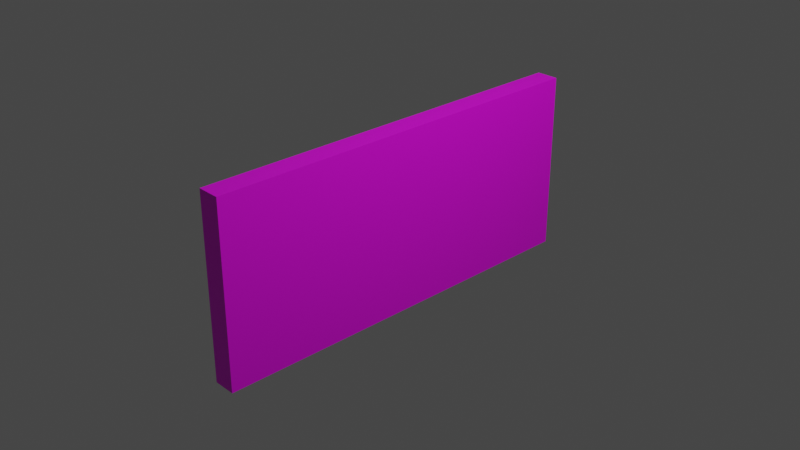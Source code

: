 # Source: missing_piece-lvl2-1.blend  (saved by Blender 3.2.14; exported with 4.5.12 LTS)
import bpy
from mathutils import Matrix  # noqa: F401  (used for matrix-valued properties, if any)

bpy.ops.wm.read_factory_settings(use_empty=True)
scene = bpy.context.scene
scene.name = 'Scene'

# ---- collections
col_collection = bpy.data.collections.new('Collection'); scene.collection.children.link(col_collection)

# ---- images (referenced by path relative to the original .blend; pixels are not part of the script)
import os
ASSET_DIR = os.environ.get("B2B_ASSET_DIR", "")  # directory of the original .blend (textures are referenced by path, not embedded)
HERE = os.path.dirname(os.path.abspath(__file__))  # packed textures are extracted next to this script under _unpacked/

def load_image(name, relpath, width, height, colorspace="sRGB"):
    """Load a texture the original file referenced (path relative to the .blend, or extracted next to this script)."""
    p = next((c for c in (os.path.join(HERE, relpath), os.path.join(ASSET_DIR, relpath)) if relpath and os.path.exists(c)), "")
    if p:
        img = bpy.data.images.load(p, check_existing=True)
        img.name = name
    else:  # same state as the original file: an image datablock whose file is absent (Cycles renders it pink)
        img = bpy.data.images.new(name, width, height)
        img.source = "FILE"
        img.filepath = "//" + (relpath or name)
    img.colorspace_settings.name = colorspace
    return img
img_missing_piece_lvl2_png = load_image('missing piece lvl2.png', 'textures/missing piece lvl2.png', 1024, 1024, 'sRGB')

# ---- materials (node trees are filled in below, after node groups)
mat_piece_code_lvll2 = bpy.data.materials.new('piece_code_lvll2')
mat_piece_code_lvll2.use_transparent_shadow = False

# ---- material node trees
mat_piece_code_lvll2.use_nodes = True; mat_piece_code_lvll2.node_tree.nodes.clear()
_N = mat_piece_code_lvll2.node_tree.nodes; _L = mat_piece_code_lvll2.node_tree.links
n0 = _N.new('ShaderNodeBsdfPrincipled'); n0.name = 'Principled BSDF'; n0.location = (10, 300)
n0.distribution = 'GGX'
n0.subsurface_method = 'RANDOM_WALK_SKIN'
n0.inputs[3].default_value = 1.45
n0.inputs[27].default_value = (0.0, 0.0, 0.0, 1.0)
n0.inputs[28].default_value = 1.0
n1 = _N.new('ShaderNodeOutputMaterial'); n1.name = 'Material Output'; n1.location = (300, 300)
n2 = _N.new('ShaderNodeTexImage'); n2.name = 'Image Texture'; n2.location = (-280, 260)
n2.image = img_missing_piece_lvl2_png
_L.new(n0.outputs[0], n1.inputs[0])
_L.new(n2.outputs[0], n0.inputs[0])
n1.is_active_output = True

# ---- world
world_world = bpy.data.worlds.new('World'); scene.world = world_world
world_world.use_nodes = True; world_world.node_tree.nodes.clear()
_N = world_world.node_tree.nodes; _L = world_world.node_tree.links
n0 = _N.new('ShaderNodeOutputWorld'); n0.name = 'World Output'; n0.location = (300, 300)
n1 = _N.new('ShaderNodeBackground'); n1.name = 'Background'; n1.location = (10, 300)
n1.inputs[0].default_value = (0.05088, 0.05088, 0.05088, 1.0)
_L.new(n1.outputs[0], n0.inputs[0])
n0.is_active_output = True
world_world.color = (0.05088, 0.05088, 0.05088)
world_world.use_sun_shadow = False
world_world.sun_shadow_jitter_overblur = 0.0

# ---- cameras
cam_camera = bpy.data.cameras.new('Camera')
cam_camera.clip_end = 100.0
cam_camera.ortho_scale = 7.314

# ---- lights
light_light = bpy.data.lights.new('Light', 'POINT')
light_light.transmission_factor = 0.0
light_light.energy = 1000.0
light_light.shadow_soft_size = 0.1
light_light.shadow_maximum_resolution = 0.006
light_light.use_absolute_resolution = True

# ---- meshes
me_cube = bpy.data.meshes.new('Cube')
me_cube.from_pydata([(1.0, 1.0, 1.0), (1.0, 1.0, -1.0), (1.0, -1.0, 1.0), (1.0, -1.0, -1.0), (-1.0, 1.0, 1.0), (-1.0, 1.0, -1.0), (-1.0, -1.0, 1.0), (-1.0, -1.0, -1.0)], [], [(0, 4, 6, 2), (3, 2, 6, 7), (7, 6, 4, 5), (5, 1, 3, 7), (1, 0, 2, 3), (5, 4, 0, 1)])
_uv = me_cube.uv_layers.new(name='UVMap')
_uv.uv.foreach_set('vector', [0.5609, 0.5, 0.6826, 0.5, 0.6826, 0.6218, 0.5609, 0.6218, 0.4391, 0.6218, 0.5609, 0.6218, 0.5609, 0.7435, 0.4391, 0.7435, 0.4391, 0.2565, 0.5609, 0.2565, 0.5609, 0.3782, 0.4391, 0.3782, 0.3174, 0.5, 0.4391, 0.5, 0.4391, 0.6218, 0.3174, 0.6218, 0.2873, 0.8067, 0.2873, 0.9488, 0.1453, 0.9488, 0.1453, 0.8067, 0.4391, 0.3782, 0.5609, 0.3782, 0.5609, 0.5, 0.4391, 0.5])
me_cube.materials.append(mat_piece_code_lvll2)
me_cube.use_mirror_vertex_groups = False
me_cube.update()

# ---- objects
ob_cube = bpy.data.objects.new('Cube', me_cube)
ob_light = bpy.data.objects.new('Light', light_light)
ob_camera = bpy.data.objects.new('Camera', cam_camera)

# ---- transforms, parenting, visibility, modifiers, constraints
ob_cube.location = (0.0, 0.0, 0.0)
ob_cube.scale = (0.1244, 2.233, 1.0)
ob_cube.lock_rotations_4d = False
ob_cube.empty_display_type = 'ARROWS'
ob_cube.lineart.crease_threshold = 0.0
ob_light.location = (4.076, 1.005, 5.904)
ob_light.rotation_euler = (0.6503, 0.05522, 1.866)
ob_light.lock_rotations_4d = False
ob_light.empty_display_type = 'ARROWS'
ob_light.color = (0.0, 0.0, 0.0, 0.0)
ob_light.lineart.crease_threshold = 0.0
ob_camera.location = (7.359, -6.926, 4.958)
ob_camera.rotation_euler = (1.109, 0.0, 0.8149)
ob_camera.lock_rotations_4d = False
ob_camera.empty_display_type = 'ARROWS'
ob_camera.color = (0.0, 0.0, 0.0, 0.0)
ob_camera.display_type = 'WIRE'
ob_camera.lineart.crease_threshold = 0.0

# ---- collection membership
col_collection.objects.link(ob_cube)
col_collection.objects.link(ob_light)
col_collection.objects.link(ob_camera)

# ---- scene / render settings (as saved in the file)
scene.camera = ob_camera
scene.frame_start = 1; scene.frame_end = 250; scene.frame_set(1)
scene.render.engine = 'BLENDER_EEVEE_NEXT'
scene.cycles.sampling_pattern = 'TABULATED_SOBOL'
scene.cycles.use_light_tree = False
scene.view_settings.view_transform = 'Filmic'
bpy.context.view_layer.update()
